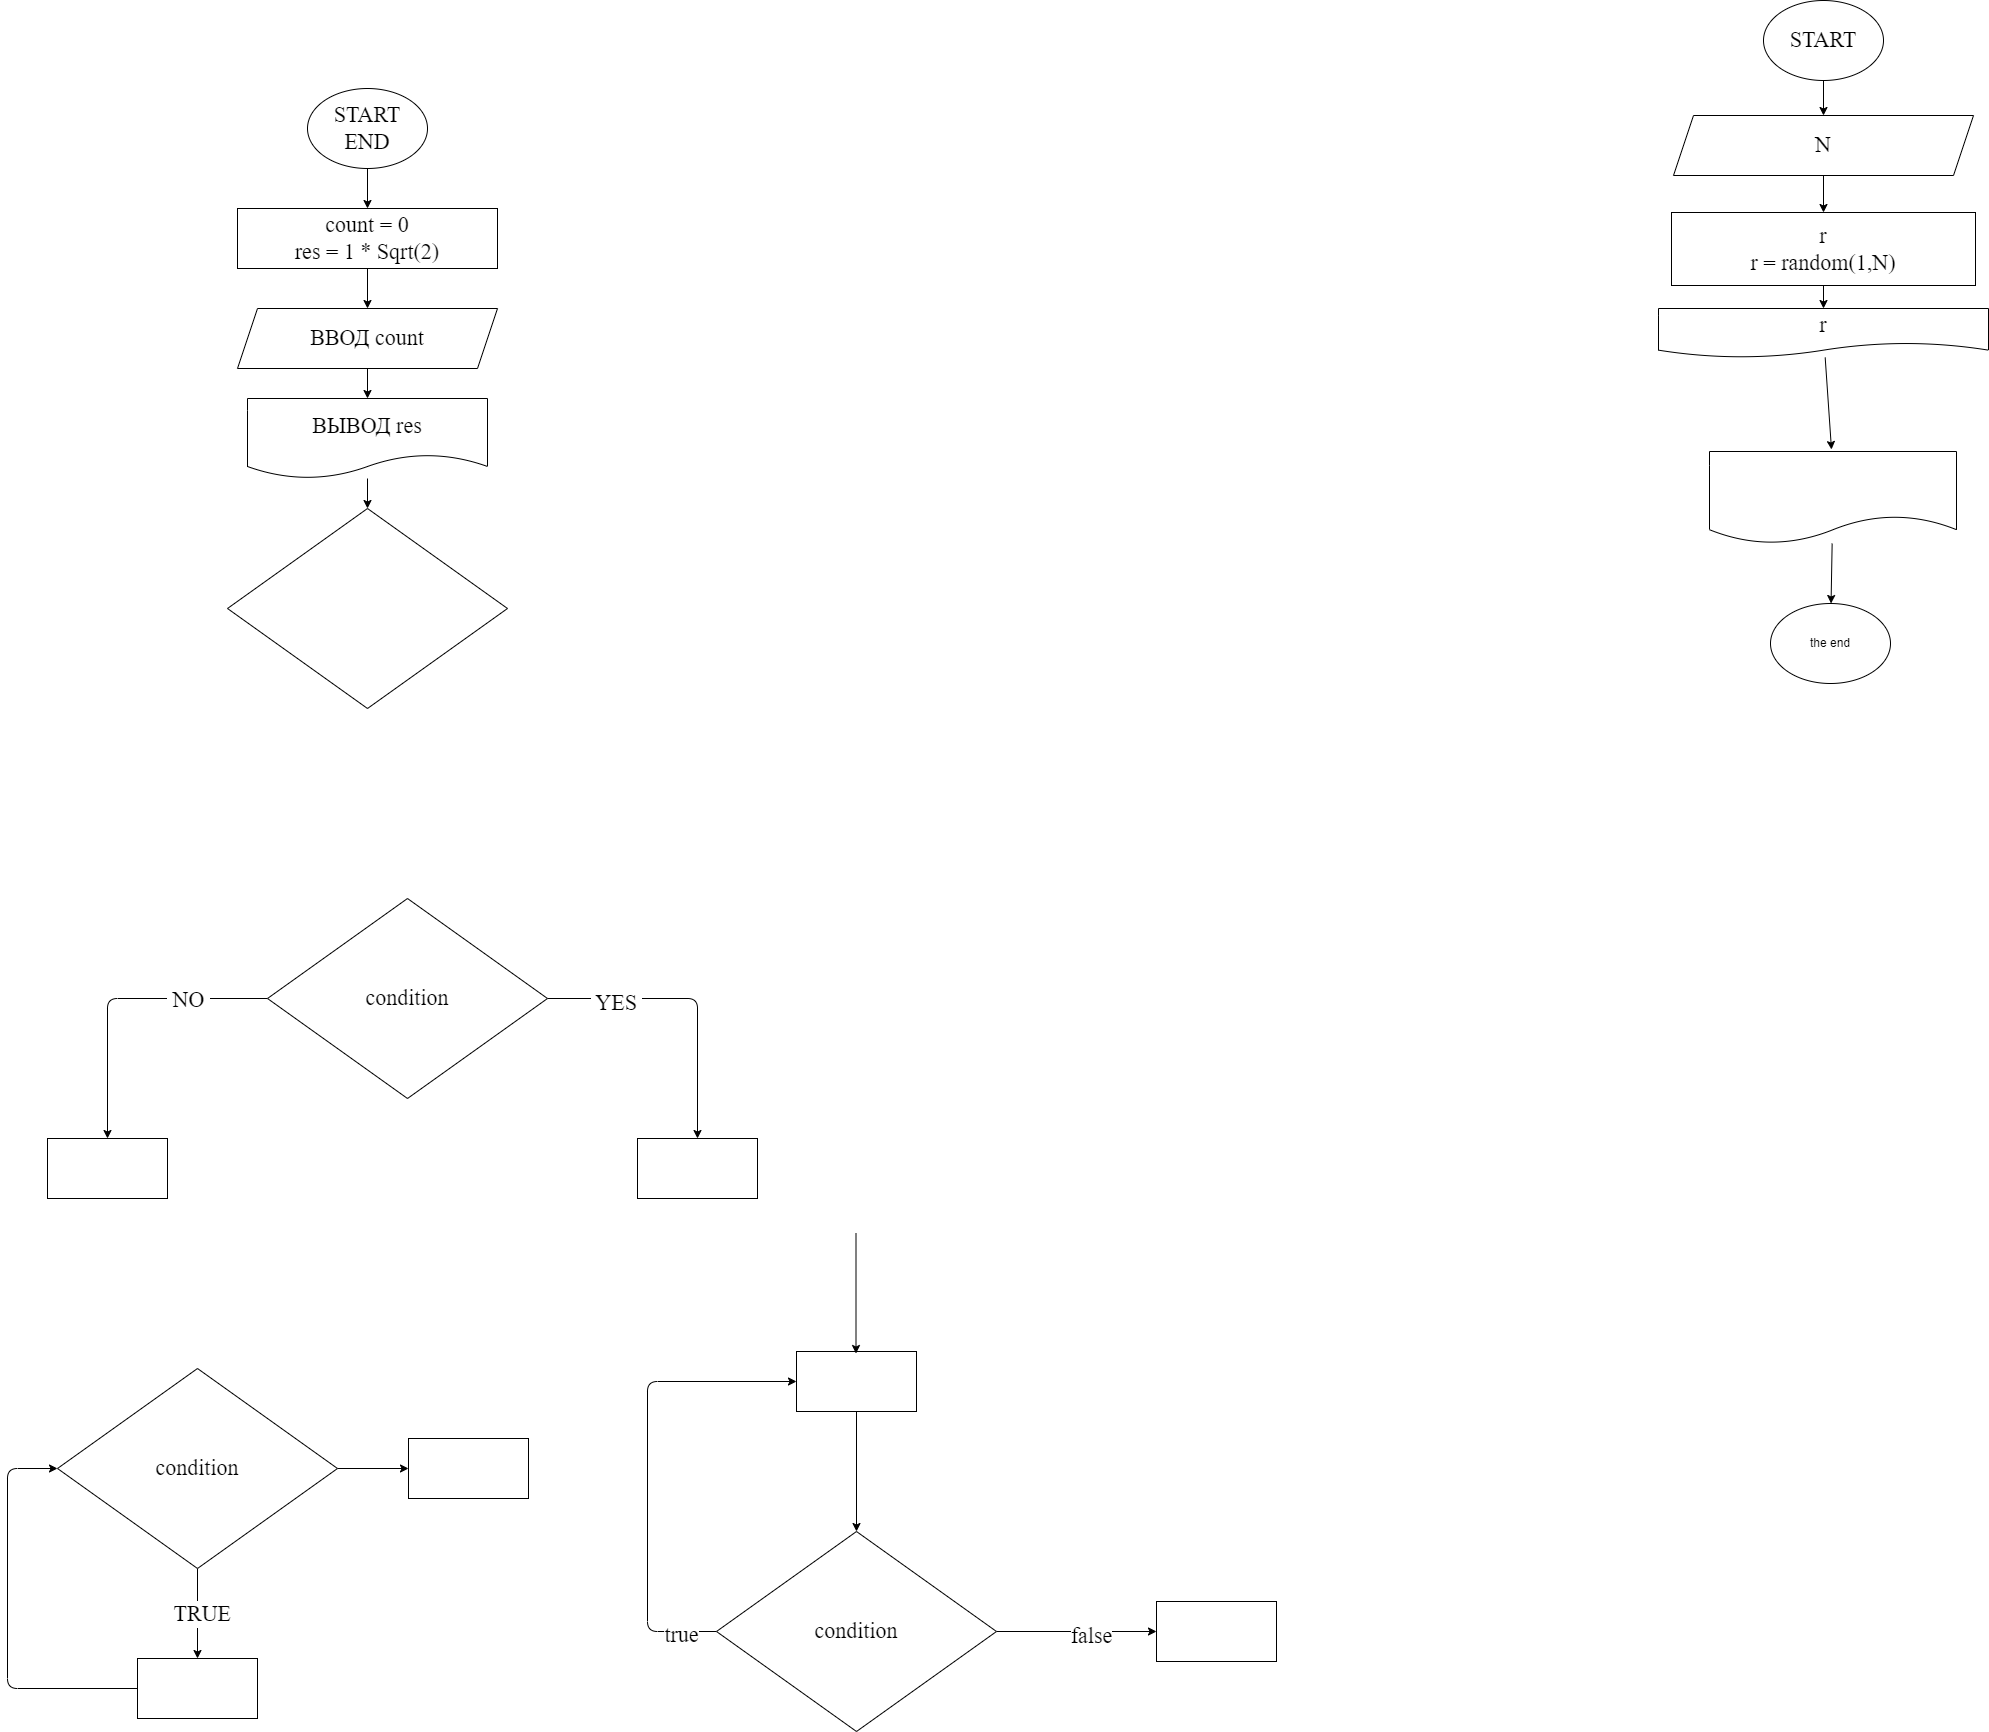

The diagram above was exported from draw.io. Its source (the exported page's mxGraphModel, read from the mxfile embedded in the PNG):
<mxGraphModel dx="1204" dy="1182" grid="0" gridSize="10" guides="1" tooltips="1" connect="1" arrows="1" fold="1" page="0" pageScale="1" pageWidth="1000" pageHeight="700" math="0" shadow="0">
  <root>
    <mxCell id="0" />
    <mxCell id="1" parent="0" />
    <mxCell id="7" value="" style="edgeStyle=none;html=1;fontFamily=Fira Code;fontSize=22;" parent="1" source="2" target="6" edge="1">
      <mxGeometry relative="1" as="geometry" />
    </mxCell>
    <mxCell id="2" value="START&lt;br&gt;END" style="ellipse;whiteSpace=wrap;html=1;fontFamily=Fira Code;fontSize=22;" parent="1" vertex="1">
      <mxGeometry x="350" y="10" width="120" height="80" as="geometry" />
    </mxCell>
    <mxCell id="9" value="" style="edgeStyle=none;html=1;fontFamily=Fira Code;fontSize=22;" parent="1" source="6" target="8" edge="1">
      <mxGeometry relative="1" as="geometry" />
    </mxCell>
    <mxCell id="6" value="count = 0&lt;br&gt;res = 1 * Sqrt(2)" style="whiteSpace=wrap;html=1;fontSize=22;fontFamily=Fira Code;" parent="1" vertex="1">
      <mxGeometry x="280" y="130" width="260" height="60" as="geometry" />
    </mxCell>
    <mxCell id="11" value="" style="edgeStyle=none;html=1;fontFamily=Fira Code;fontSize=22;" parent="1" source="8" target="10" edge="1">
      <mxGeometry relative="1" as="geometry" />
    </mxCell>
    <mxCell id="8" value="ВВОД count" style="shape=parallelogram;perimeter=parallelogramPerimeter;whiteSpace=wrap;html=1;fixedSize=1;fontSize=22;fontFamily=Fira Code;" parent="1" vertex="1">
      <mxGeometry x="280" y="230" width="260" height="60" as="geometry" />
    </mxCell>
    <mxCell id="14" value="" style="edgeStyle=none;html=1;fontFamily=Fira Code;fontSize=22;" parent="1" source="10" target="13" edge="1">
      <mxGeometry relative="1" as="geometry" />
    </mxCell>
    <mxCell id="10" value="ВЫВОД res" style="shape=document;whiteSpace=wrap;html=1;boundedLbl=1;fontSize=22;fontFamily=Fira Code;" parent="1" vertex="1">
      <mxGeometry x="290" y="320" width="240" height="80" as="geometry" />
    </mxCell>
    <mxCell id="13" value="" style="rhombus;whiteSpace=wrap;html=1;fontSize=22;fontFamily=Fira Code;" parent="1" vertex="1">
      <mxGeometry x="270" y="430" width="280" height="200" as="geometry" />
    </mxCell>
    <mxCell id="17" value="" style="edgeStyle=none;html=1;fontFamily=Fira Code;fontSize=22;" parent="1" source="15" target="16" edge="1">
      <mxGeometry relative="1" as="geometry">
        <Array as="points">
          <mxPoint x="740" y="920" />
        </Array>
      </mxGeometry>
    </mxCell>
    <mxCell id="20" value="&amp;nbsp;YES&amp;nbsp;" style="edgeLabel;html=1;align=center;verticalAlign=middle;resizable=0;points=[];fontSize=22;fontFamily=Fira Code;" parent="17" vertex="1" connectable="0">
      <mxGeometry x="-0.5322" y="-4" relative="1" as="geometry">
        <mxPoint as="offset" />
      </mxGeometry>
    </mxCell>
    <mxCell id="19" value="" style="edgeStyle=none;html=1;fontFamily=Fira Code;fontSize=22;" parent="1" source="15" target="18" edge="1">
      <mxGeometry relative="1" as="geometry">
        <Array as="points">
          <mxPoint x="150" y="920" />
        </Array>
      </mxGeometry>
    </mxCell>
    <mxCell id="21" value="&amp;nbsp;NO&amp;nbsp;" style="edgeLabel;html=1;align=center;verticalAlign=middle;resizable=0;points=[];fontSize=22;fontFamily=Fira Code;" parent="19" vertex="1" connectable="0">
      <mxGeometry x="-0.4656" y="1" relative="1" as="geometry">
        <mxPoint as="offset" />
      </mxGeometry>
    </mxCell>
    <mxCell id="15" value="condition" style="rhombus;whiteSpace=wrap;html=1;fontSize=22;fontFamily=Fira Code;" parent="1" vertex="1">
      <mxGeometry x="310" y="820" width="280" height="200" as="geometry" />
    </mxCell>
    <mxCell id="16" value="" style="whiteSpace=wrap;html=1;fontSize=22;fontFamily=Fira Code;" parent="1" vertex="1">
      <mxGeometry x="680" y="1060" width="120" height="60" as="geometry" />
    </mxCell>
    <mxCell id="18" value="" style="whiteSpace=wrap;html=1;fontSize=22;fontFamily=Fira Code;" parent="1" vertex="1">
      <mxGeometry x="90" y="1060" width="120" height="60" as="geometry" />
    </mxCell>
    <mxCell id="24" value="" style="edgeStyle=none;html=1;fontFamily=Fira Code;fontSize=22;" parent="1" source="22" target="23" edge="1">
      <mxGeometry relative="1" as="geometry" />
    </mxCell>
    <mxCell id="25" value="&amp;nbsp;TRUE&amp;nbsp;" style="edgeLabel;html=1;align=center;verticalAlign=middle;resizable=0;points=[];fontSize=22;fontFamily=Fira Code;" parent="24" vertex="1" connectable="0">
      <mxGeometry x="-0.0033" y="4" relative="1" as="geometry">
        <mxPoint as="offset" />
      </mxGeometry>
    </mxCell>
    <mxCell id="34" value="" style="edgeStyle=none;html=1;fontFamily=Fira Code;fontSize=22;" parent="1" source="22" target="33" edge="1">
      <mxGeometry relative="1" as="geometry" />
    </mxCell>
    <mxCell id="22" value="condition" style="rhombus;whiteSpace=wrap;html=1;fontSize=22;fontFamily=Fira Code;" parent="1" vertex="1">
      <mxGeometry x="100" y="1290" width="280" height="200" as="geometry" />
    </mxCell>
    <mxCell id="26" style="edgeStyle=none;html=1;entryX=0;entryY=0.5;entryDx=0;entryDy=0;fontFamily=Fira Code;fontSize=22;" parent="1" source="23" target="22" edge="1">
      <mxGeometry relative="1" as="geometry">
        <Array as="points">
          <mxPoint x="50" y="1610" />
          <mxPoint x="50" y="1390" />
        </Array>
      </mxGeometry>
    </mxCell>
    <mxCell id="23" value="" style="whiteSpace=wrap;html=1;fontSize=22;fontFamily=Fira Code;" parent="1" vertex="1">
      <mxGeometry x="180" y="1580" width="120" height="60" as="geometry" />
    </mxCell>
    <mxCell id="32" style="edgeStyle=none;html=1;entryX=0;entryY=0.5;entryDx=0;entryDy=0;fontFamily=Fira Code;fontSize=22;" parent="1" source="27" target="28" edge="1">
      <mxGeometry relative="1" as="geometry">
        <Array as="points">
          <mxPoint x="690" y="1553" />
          <mxPoint x="690" y="1303" />
        </Array>
      </mxGeometry>
    </mxCell>
    <mxCell id="36" value="true" style="edgeLabel;html=1;align=center;verticalAlign=middle;resizable=0;points=[];fontSize=22;fontFamily=Fira Code;" parent="32" vertex="1" connectable="0">
      <mxGeometry x="-0.8462" y="3" relative="1" as="geometry">
        <mxPoint as="offset" />
      </mxGeometry>
    </mxCell>
    <mxCell id="38" value="" style="edgeStyle=none;html=1;fontFamily=Fira Code;fontSize=22;" parent="1" source="27" target="37" edge="1">
      <mxGeometry relative="1" as="geometry" />
    </mxCell>
    <mxCell id="39" value="false" style="edgeLabel;html=1;align=center;verticalAlign=middle;resizable=0;points=[];fontSize=22;fontFamily=Fira Code;" parent="38" vertex="1" connectable="0">
      <mxGeometry x="0.1729" y="-4" relative="1" as="geometry">
        <mxPoint as="offset" />
      </mxGeometry>
    </mxCell>
    <mxCell id="27" value="condition" style="rhombus;whiteSpace=wrap;html=1;fontSize=22;fontFamily=Fira Code;" parent="1" vertex="1">
      <mxGeometry x="759" y="1453" width="280" height="200" as="geometry" />
    </mxCell>
    <mxCell id="29" style="edgeStyle=none;html=1;entryX=0.5;entryY=0;entryDx=0;entryDy=0;fontFamily=Fira Code;fontSize=22;" parent="1" source="28" target="27" edge="1">
      <mxGeometry relative="1" as="geometry" />
    </mxCell>
    <mxCell id="28" value="" style="whiteSpace=wrap;html=1;fontSize=22;fontFamily=Fira Code;" parent="1" vertex="1">
      <mxGeometry x="839" y="1273" width="120" height="60" as="geometry" />
    </mxCell>
    <mxCell id="31" style="edgeStyle=none;html=1;entryX=0.5;entryY=0;entryDx=0;entryDy=0;fontFamily=Fira Code;fontSize=22;" parent="1" edge="1">
      <mxGeometry relative="1" as="geometry">
        <mxPoint x="898.5" y="1155" as="sourcePoint" />
        <mxPoint x="898.5" y="1275" as="targetPoint" />
      </mxGeometry>
    </mxCell>
    <mxCell id="33" value="" style="whiteSpace=wrap;html=1;fontSize=22;fontFamily=Fira Code;" parent="1" vertex="1">
      <mxGeometry x="451" y="1360" width="120" height="60" as="geometry" />
    </mxCell>
    <mxCell id="37" value="" style="whiteSpace=wrap;html=1;fontSize=22;fontFamily=Fira Code;" parent="1" vertex="1">
      <mxGeometry x="1199" y="1523" width="120" height="60" as="geometry" />
    </mxCell>
    <mxCell id="45" value="" style="edgeStyle=none;html=1;fontFamily=Fira Code;fontSize=22;" parent="1" source="41" target="44" edge="1">
      <mxGeometry relative="1" as="geometry" />
    </mxCell>
    <mxCell id="41" value="START" style="ellipse;whiteSpace=wrap;html=1;fontFamily=Fira Code;fontSize=22;" parent="1" vertex="1">
      <mxGeometry x="1806" y="-78" width="120" height="80" as="geometry" />
    </mxCell>
    <mxCell id="47" value="" style="edgeStyle=none;html=1;fontFamily=Fira Code;fontSize=22;" parent="1" source="44" target="46" edge="1">
      <mxGeometry relative="1" as="geometry" />
    </mxCell>
    <mxCell id="44" value="N" style="shape=parallelogram;perimeter=parallelogramPerimeter;whiteSpace=wrap;html=1;fixedSize=1;fontSize=22;fontFamily=Fira Code;" parent="1" vertex="1">
      <mxGeometry x="1716" y="37" width="300" height="60" as="geometry" />
    </mxCell>
    <mxCell id="49" value="" style="edgeStyle=none;html=1;fontFamily=Fira Code;fontSize=22;" parent="1" source="46" target="48" edge="1">
      <mxGeometry relative="1" as="geometry" />
    </mxCell>
    <mxCell id="46" value="r&lt;br&gt;r = random(1,N)" style="whiteSpace=wrap;html=1;fontSize=22;fontFamily=Fira Code;" parent="1" vertex="1">
      <mxGeometry x="1714" y="134" width="304" height="73" as="geometry" />
    </mxCell>
    <mxCell id="52" style="edgeStyle=none;html=1;" edge="1" parent="1" source="48">
      <mxGeometry relative="1" as="geometry">
        <mxPoint x="1874" y="371" as="targetPoint" />
      </mxGeometry>
    </mxCell>
    <mxCell id="48" value="r" style="shape=document;whiteSpace=wrap;html=1;boundedLbl=1;fontSize=22;fontFamily=Fira Code;" parent="1" vertex="1">
      <mxGeometry x="1701" y="230" width="330" height="49" as="geometry" />
    </mxCell>
    <mxCell id="53" style="edgeStyle=none;html=1;" edge="1" parent="1" source="51" target="54">
      <mxGeometry relative="1" as="geometry">
        <mxPoint x="1882" y="520" as="targetPoint" />
      </mxGeometry>
    </mxCell>
    <mxCell id="51" value="" style="shape=document;whiteSpace=wrap;html=1;boundedLbl=1;" vertex="1" parent="1">
      <mxGeometry x="1752" y="373" width="247" height="92" as="geometry" />
    </mxCell>
    <mxCell id="54" value="the end" style="ellipse;whiteSpace=wrap;html=1;" vertex="1" parent="1">
      <mxGeometry x="1813" y="525" width="120" height="80" as="geometry" />
    </mxCell>
  </root>
</mxGraphModel>